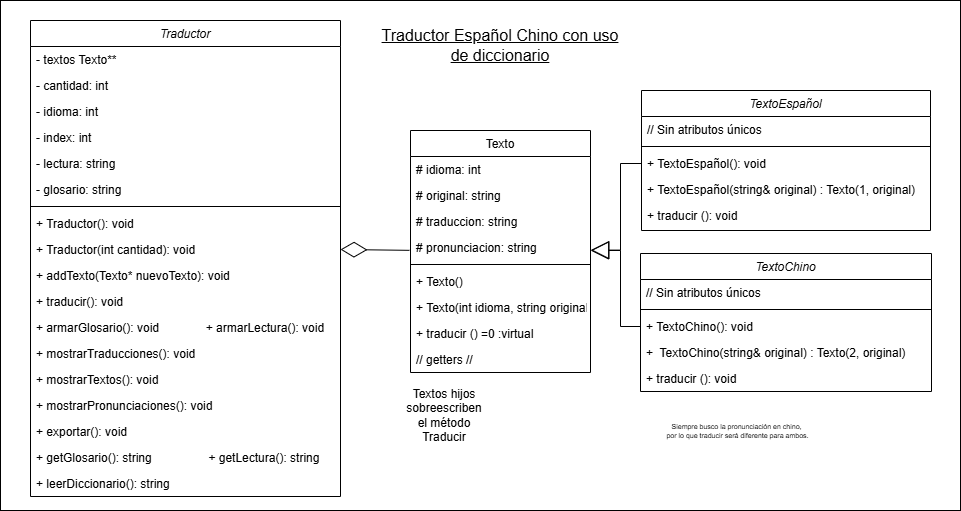

The diagram above was exported from draw.io. Its source (the exported page's mxGraphModel, read from the mxfile embedded in the PNG):
<mxGraphModel dx="1296" dy="535" grid="1" gridSize="10" guides="1" tooltips="1" connect="1" arrows="1" fold="1" page="1" pageScale="1" pageWidth="827" pageHeight="1169" math="0" shadow="0">
  <root>
    <mxCell id="WIyWlLk6GJQsqaUBKTNV-0" />
    <mxCell id="WIyWlLk6GJQsqaUBKTNV-1" parent="WIyWlLk6GJQsqaUBKTNV-0" />
    <mxCell id="pBnq7G5WuKJQI-tfJMmB-21" value="" style="rounded=0;whiteSpace=wrap;html=1;" vertex="1" parent="WIyWlLk6GJQsqaUBKTNV-1">
      <mxGeometry x="-20" y="590" width="960" height="510" as="geometry" />
    </mxCell>
    <mxCell id="zkfFHV4jXpPFQw0GAbJ--0" value="TextoEspañol" style="swimlane;fontStyle=2;align=center;verticalAlign=top;childLayout=stackLayout;horizontal=1;startSize=26;horizontalStack=0;resizeParent=1;resizeLast=0;collapsible=1;marginBottom=0;rounded=0;shadow=0;strokeWidth=1;" parent="WIyWlLk6GJQsqaUBKTNV-1" vertex="1">
      <mxGeometry x="621" y="680" width="289" height="140" as="geometry">
        <mxRectangle x="230" y="140" width="160" height="26" as="alternateBounds" />
      </mxGeometry>
    </mxCell>
    <mxCell id="pBnq7G5WuKJQI-tfJMmB-3" value="// Sin atributos únicos" style="text;align=left;verticalAlign=top;spacingLeft=4;spacingRight=4;overflow=hidden;rotatable=0;points=[[0,0.5],[1,0.5]];portConstraint=eastwest;" vertex="1" parent="zkfFHV4jXpPFQw0GAbJ--0">
      <mxGeometry y="26" width="289" height="26" as="geometry" />
    </mxCell>
    <mxCell id="zkfFHV4jXpPFQw0GAbJ--4" value="" style="line;html=1;strokeWidth=1;align=left;verticalAlign=middle;spacingTop=-1;spacingLeft=3;spacingRight=3;rotatable=0;labelPosition=right;points=[];portConstraint=eastwest;" parent="zkfFHV4jXpPFQw0GAbJ--0" vertex="1">
      <mxGeometry y="52" width="289" height="8" as="geometry" />
    </mxCell>
    <mxCell id="MTLThxNzw2PVOU4wgkLu-9" value="+ TextoEspañol(): void" style="text;align=left;verticalAlign=top;spacingLeft=4;spacingRight=4;overflow=hidden;rotatable=0;points=[[0,0.5],[1,0.5]];portConstraint=eastwest;" parent="zkfFHV4jXpPFQw0GAbJ--0" vertex="1">
      <mxGeometry y="60" width="289" height="26" as="geometry" />
    </mxCell>
    <mxCell id="g4aATKWc5pRAoZhqWGmP-21" value="+ TextoEspañol(string&amp; original) : Texto(1, original)" style="text;align=left;verticalAlign=top;spacingLeft=4;spacingRight=4;overflow=hidden;rotatable=0;points=[[0,0.5],[1,0.5]];portConstraint=eastwest;" parent="zkfFHV4jXpPFQw0GAbJ--0" vertex="1">
      <mxGeometry y="86" width="289" height="26" as="geometry" />
    </mxCell>
    <mxCell id="zkfFHV4jXpPFQw0GAbJ--5" value="+ traducir (): void" style="text;align=left;verticalAlign=top;spacingLeft=4;spacingRight=4;overflow=hidden;rotatable=0;points=[[0,0.5],[1,0.5]];portConstraint=eastwest;" parent="zkfFHV4jXpPFQw0GAbJ--0" vertex="1">
      <mxGeometry y="112" width="289" height="26" as="geometry" />
    </mxCell>
    <mxCell id="zkfFHV4jXpPFQw0GAbJ--17" value="Texto" style="swimlane;fontStyle=0;align=center;verticalAlign=top;childLayout=stackLayout;horizontal=1;startSize=26;horizontalStack=0;resizeParent=1;resizeLast=0;collapsible=1;marginBottom=0;rounded=0;shadow=0;strokeWidth=1;" parent="WIyWlLk6GJQsqaUBKTNV-1" vertex="1">
      <mxGeometry x="390" y="720" width="180" height="242" as="geometry">
        <mxRectangle x="550" y="140" width="160" height="26" as="alternateBounds" />
      </mxGeometry>
    </mxCell>
    <mxCell id="_PSi_s5VgJsaWFmJU0bO-8" value="# idioma: int" style="text;align=left;verticalAlign=top;spacingLeft=4;spacingRight=4;overflow=hidden;rotatable=0;points=[[0,0.5],[1,0.5]];portConstraint=eastwest;rounded=0;shadow=0;html=0;" parent="zkfFHV4jXpPFQw0GAbJ--17" vertex="1">
      <mxGeometry y="26" width="180" height="26" as="geometry" />
    </mxCell>
    <mxCell id="zkfFHV4jXpPFQw0GAbJ--18" value="# original: string" style="text;align=left;verticalAlign=top;spacingLeft=4;spacingRight=4;overflow=hidden;rotatable=0;points=[[0,0.5],[1,0.5]];portConstraint=eastwest;" parent="zkfFHV4jXpPFQw0GAbJ--17" vertex="1">
      <mxGeometry y="52" width="180" height="26" as="geometry" />
    </mxCell>
    <mxCell id="hXfGZfyqkn7zsnrgD8S7-28" value="# traduccion: string" style="text;align=left;verticalAlign=top;spacingLeft=4;spacingRight=4;overflow=hidden;rotatable=0;points=[[0,0.5],[1,0.5]];portConstraint=eastwest;rounded=0;shadow=0;html=0;" parent="zkfFHV4jXpPFQw0GAbJ--17" vertex="1">
      <mxGeometry y="78" width="180" height="26" as="geometry" />
    </mxCell>
    <mxCell id="_PSi_s5VgJsaWFmJU0bO-1" value="# pronunciacion: string" style="text;align=left;verticalAlign=top;spacingLeft=4;spacingRight=4;overflow=hidden;rotatable=0;points=[[0,0.5],[1,0.5]];portConstraint=eastwest;rounded=0;shadow=0;html=0;" parent="zkfFHV4jXpPFQw0GAbJ--17" vertex="1">
      <mxGeometry y="104" width="180" height="26" as="geometry" />
    </mxCell>
    <mxCell id="zkfFHV4jXpPFQw0GAbJ--23" value="" style="line;html=1;strokeWidth=1;align=left;verticalAlign=middle;spacingTop=-1;spacingLeft=3;spacingRight=3;rotatable=0;labelPosition=right;points=[];portConstraint=eastwest;" parent="zkfFHV4jXpPFQw0GAbJ--17" vertex="1">
      <mxGeometry y="130" width="180" height="8" as="geometry" />
    </mxCell>
    <mxCell id="g4aATKWc5pRAoZhqWGmP-16" value="+ Texto()" style="text;align=left;verticalAlign=top;spacingLeft=4;spacingRight=4;overflow=hidden;rotatable=0;points=[[0,0.5],[1,0.5]];portConstraint=eastwest;" parent="zkfFHV4jXpPFQw0GAbJ--17" vertex="1">
      <mxGeometry y="138" width="180" height="26" as="geometry" />
    </mxCell>
    <mxCell id="_PSi_s5VgJsaWFmJU0bO-5" value="+ Texto(int idioma, string original)" style="text;align=left;verticalAlign=top;spacingLeft=4;spacingRight=4;overflow=hidden;rotatable=0;points=[[0,0.5],[1,0.5]];portConstraint=eastwest;" parent="zkfFHV4jXpPFQw0GAbJ--17" vertex="1">
      <mxGeometry y="164" width="180" height="26" as="geometry" />
    </mxCell>
    <mxCell id="hXfGZfyqkn7zsnrgD8S7-29" value="+ traducir () =0 :virtual" style="text;align=left;verticalAlign=top;spacingLeft=4;spacingRight=4;overflow=hidden;rotatable=0;points=[[0,0.5],[1,0.5]];portConstraint=eastwest;" parent="zkfFHV4jXpPFQw0GAbJ--17" vertex="1">
      <mxGeometry y="190" width="180" height="26" as="geometry" />
    </mxCell>
    <mxCell id="pBnq7G5WuKJQI-tfJMmB-23" value="// getters //" style="text;align=left;verticalAlign=top;spacingLeft=4;spacingRight=4;overflow=hidden;rotatable=0;points=[[0,0.5],[1,0.5]];portConstraint=eastwest;" vertex="1" parent="zkfFHV4jXpPFQw0GAbJ--17">
      <mxGeometry y="216" width="180" height="26" as="geometry" />
    </mxCell>
    <mxCell id="hXfGZfyqkn7zsnrgD8S7-7" value="TextoChino" style="swimlane;fontStyle=2;align=center;verticalAlign=top;childLayout=stackLayout;horizontal=1;startSize=26;horizontalStack=0;resizeParent=1;resizeLast=0;collapsible=1;marginBottom=0;rounded=0;shadow=0;strokeWidth=1;" parent="WIyWlLk6GJQsqaUBKTNV-1" vertex="1">
      <mxGeometry x="620" y="843" width="291" height="138" as="geometry">
        <mxRectangle x="230" y="140" width="160" height="26" as="alternateBounds" />
      </mxGeometry>
    </mxCell>
    <mxCell id="pBnq7G5WuKJQI-tfJMmB-4" value="// Sin atributos únicos" style="text;align=left;verticalAlign=top;spacingLeft=4;spacingRight=4;overflow=hidden;rotatable=0;points=[[0,0.5],[1,0.5]];portConstraint=eastwest;" vertex="1" parent="hXfGZfyqkn7zsnrgD8S7-7">
      <mxGeometry y="26" width="291" height="26" as="geometry" />
    </mxCell>
    <mxCell id="hXfGZfyqkn7zsnrgD8S7-11" value="" style="line;html=1;strokeWidth=1;align=left;verticalAlign=middle;spacingTop=-1;spacingLeft=3;spacingRight=3;rotatable=0;labelPosition=right;points=[];portConstraint=eastwest;" parent="hXfGZfyqkn7zsnrgD8S7-7" vertex="1">
      <mxGeometry y="52" width="291" height="8" as="geometry" />
    </mxCell>
    <mxCell id="g4aATKWc5pRAoZhqWGmP-20" value="+ TextoChino(): void" style="text;align=left;verticalAlign=top;spacingLeft=4;spacingRight=4;overflow=hidden;rotatable=0;points=[[0,0.5],[1,0.5]];portConstraint=eastwest;" parent="hXfGZfyqkn7zsnrgD8S7-7" vertex="1">
      <mxGeometry y="60" width="291" height="26" as="geometry" />
    </mxCell>
    <mxCell id="MTLThxNzw2PVOU4wgkLu-10" value="+  TextoChino(string&amp; original) : Texto(2, original)" style="text;align=left;verticalAlign=top;spacingLeft=4;spacingRight=4;overflow=hidden;rotatable=0;points=[[0,0.5],[1,0.5]];portConstraint=eastwest;" parent="hXfGZfyqkn7zsnrgD8S7-7" vertex="1">
      <mxGeometry y="86" width="291" height="26" as="geometry" />
    </mxCell>
    <mxCell id="g4aATKWc5pRAoZhqWGmP-8" value="+ traducir (): void" style="text;align=left;verticalAlign=top;spacingLeft=4;spacingRight=4;overflow=hidden;rotatable=0;points=[[0,0.5],[1,0.5]];portConstraint=eastwest;" parent="hXfGZfyqkn7zsnrgD8S7-7" vertex="1">
      <mxGeometry y="112" width="291" height="26" as="geometry" />
    </mxCell>
    <mxCell id="hXfGZfyqkn7zsnrgD8S7-42" value="Traductor" style="swimlane;fontStyle=2;align=center;verticalAlign=top;childLayout=stackLayout;horizontal=1;startSize=26;horizontalStack=0;resizeParent=1;resizeLast=0;collapsible=1;marginBottom=0;rounded=0;shadow=0;strokeWidth=1;" parent="WIyWlLk6GJQsqaUBKTNV-1" vertex="1">
      <mxGeometry x="10" y="610" width="310" height="476" as="geometry">
        <mxRectangle x="230" y="140" width="160" height="26" as="alternateBounds" />
      </mxGeometry>
    </mxCell>
    <mxCell id="MTLThxNzw2PVOU4wgkLu-17" value="- textos Texto**" style="text;align=left;verticalAlign=top;spacingLeft=4;spacingRight=4;overflow=hidden;rotatable=0;points=[[0,0.5],[1,0.5]];portConstraint=eastwest;labelBorderColor=none;" parent="hXfGZfyqkn7zsnrgD8S7-42" vertex="1">
      <mxGeometry y="26" width="310" height="26" as="geometry" />
    </mxCell>
    <mxCell id="MTLThxNzw2PVOU4wgkLu-20" value="- cantidad: int" style="text;align=left;verticalAlign=top;spacingLeft=4;spacingRight=4;overflow=hidden;rotatable=0;points=[[0,0.5],[1,0.5]];portConstraint=eastwest;rounded=0;shadow=0;html=0;" parent="hXfGZfyqkn7zsnrgD8S7-42" vertex="1">
      <mxGeometry y="52" width="310" height="26" as="geometry" />
    </mxCell>
    <mxCell id="_PSi_s5VgJsaWFmJU0bO-17" value="- idioma: int" style="text;align=left;verticalAlign=top;spacingLeft=4;spacingRight=4;overflow=hidden;rotatable=0;points=[[0,0.5],[1,0.5]];portConstraint=eastwest;rounded=0;shadow=0;html=0;" parent="hXfGZfyqkn7zsnrgD8S7-42" vertex="1">
      <mxGeometry y="78" width="310" height="26" as="geometry" />
    </mxCell>
    <mxCell id="MTLThxNzw2PVOU4wgkLu-19" value="- index: int" style="text;align=left;verticalAlign=top;spacingLeft=4;spacingRight=4;overflow=hidden;rotatable=0;points=[[0,0.5],[1,0.5]];portConstraint=eastwest;rounded=0;shadow=0;html=0;" parent="hXfGZfyqkn7zsnrgD8S7-42" vertex="1">
      <mxGeometry y="104" width="310" height="26" as="geometry" />
    </mxCell>
    <mxCell id="hXfGZfyqkn7zsnrgD8S7-44" value="- lectura: string" style="text;align=left;verticalAlign=top;spacingLeft=4;spacingRight=4;overflow=hidden;rotatable=0;points=[[0,0.5],[1,0.5]];portConstraint=eastwest;rounded=0;shadow=0;html=0;" parent="hXfGZfyqkn7zsnrgD8S7-42" vertex="1">
      <mxGeometry y="130" width="310" height="26" as="geometry" />
    </mxCell>
    <mxCell id="_PSi_s5VgJsaWFmJU0bO-18" value="- glosario: string" style="text;align=left;verticalAlign=top;spacingLeft=4;spacingRight=4;overflow=hidden;rotatable=0;points=[[0,0.5],[1,0.5]];portConstraint=eastwest;rounded=0;shadow=0;html=0;" parent="hXfGZfyqkn7zsnrgD8S7-42" vertex="1">
      <mxGeometry y="156" width="310" height="26" as="geometry" />
    </mxCell>
    <mxCell id="hXfGZfyqkn7zsnrgD8S7-47" value="" style="line;html=1;strokeWidth=1;align=left;verticalAlign=middle;spacingTop=-1;spacingLeft=3;spacingRight=3;rotatable=0;labelPosition=right;points=[];portConstraint=eastwest;" parent="hXfGZfyqkn7zsnrgD8S7-42" vertex="1">
      <mxGeometry y="182" width="310" height="8" as="geometry" />
    </mxCell>
    <mxCell id="MTLThxNzw2PVOU4wgkLu-4" value="+ Traductor(): void" style="text;align=left;verticalAlign=top;spacingLeft=4;spacingRight=4;overflow=hidden;rotatable=0;points=[[0,0.5],[1,0.5]];portConstraint=eastwest;" parent="hXfGZfyqkn7zsnrgD8S7-42" vertex="1">
      <mxGeometry y="190" width="310" height="26" as="geometry" />
    </mxCell>
    <mxCell id="MTLThxNzw2PVOU4wgkLu-14" value="+ Traductor(int cantidad): void" style="text;align=left;verticalAlign=top;spacingLeft=4;spacingRight=4;overflow=hidden;rotatable=0;points=[[0,0.5],[1,0.5]];portConstraint=eastwest;" parent="hXfGZfyqkn7zsnrgD8S7-42" vertex="1">
      <mxGeometry y="216" width="310" height="26" as="geometry" />
    </mxCell>
    <mxCell id="MTLThxNzw2PVOU4wgkLu-5" value="+ addTexto(Texto* nuevoTexto): void" style="text;align=left;verticalAlign=top;spacingLeft=4;spacingRight=4;overflow=hidden;rotatable=0;points=[[0,0.5],[1,0.5]];portConstraint=eastwest;" parent="hXfGZfyqkn7zsnrgD8S7-42" vertex="1">
      <mxGeometry y="242" width="310" height="26" as="geometry" />
    </mxCell>
    <mxCell id="pBnq7G5WuKJQI-tfJMmB-0" value="+ traducir(): void " style="text;align=left;verticalAlign=top;spacingLeft=4;spacingRight=4;overflow=hidden;rotatable=0;points=[[0,0.5],[1,0.5]];portConstraint=eastwest;" vertex="1" parent="hXfGZfyqkn7zsnrgD8S7-42">
      <mxGeometry y="268" width="310" height="26" as="geometry" />
    </mxCell>
    <mxCell id="_PSi_s5VgJsaWFmJU0bO-10" value="+ armarGlosario(): void              + armarLectura(): void" style="text;align=left;verticalAlign=top;spacingLeft=4;spacingRight=4;overflow=hidden;rotatable=0;points=[[0,0.5],[1,0.5]];portConstraint=eastwest;" parent="hXfGZfyqkn7zsnrgD8S7-42" vertex="1">
      <mxGeometry y="294" width="310" height="26" as="geometry" />
    </mxCell>
    <mxCell id="MTLThxNzw2PVOU4wgkLu-22" value="+ mostrarTraducciones(): void" style="text;align=left;verticalAlign=top;spacingLeft=4;spacingRight=4;overflow=hidden;rotatable=0;points=[[0,0.5],[1,0.5]];portConstraint=eastwest;" parent="hXfGZfyqkn7zsnrgD8S7-42" vertex="1">
      <mxGeometry y="320" width="310" height="26" as="geometry" />
    </mxCell>
    <mxCell id="_PSi_s5VgJsaWFmJU0bO-14" value="+ mostrarTextos(): void" style="text;align=left;verticalAlign=top;spacingLeft=4;spacingRight=4;overflow=hidden;rotatable=0;points=[[0,0.5],[1,0.5]];portConstraint=eastwest;" parent="hXfGZfyqkn7zsnrgD8S7-42" vertex="1">
      <mxGeometry y="346" width="310" height="26" as="geometry" />
    </mxCell>
    <mxCell id="_PSi_s5VgJsaWFmJU0bO-15" value="+ mostrarPronunciaciones(): void" style="text;align=left;verticalAlign=top;spacingLeft=4;spacingRight=4;overflow=hidden;rotatable=0;points=[[0,0.5],[1,0.5]];portConstraint=eastwest;" parent="hXfGZfyqkn7zsnrgD8S7-42" vertex="1">
      <mxGeometry y="372" width="310" height="26" as="geometry" />
    </mxCell>
    <mxCell id="_PSi_s5VgJsaWFmJU0bO-16" value="+ exportar(): void       " style="text;align=left;verticalAlign=top;spacingLeft=4;spacingRight=4;overflow=hidden;rotatable=0;points=[[0,0.5],[1,0.5]];portConstraint=eastwest;" parent="hXfGZfyqkn7zsnrgD8S7-42" vertex="1">
      <mxGeometry y="398" width="310" height="26" as="geometry" />
    </mxCell>
    <mxCell id="MTLThxNzw2PVOU4wgkLu-6" value="+ getGlosario(): string                 + getLectura(): string" style="text;align=left;verticalAlign=top;spacingLeft=4;spacingRight=4;overflow=hidden;rotatable=0;points=[[0,0.5],[1,0.5]];portConstraint=eastwest;" parent="hXfGZfyqkn7zsnrgD8S7-42" vertex="1">
      <mxGeometry y="424" width="310" height="26" as="geometry" />
    </mxCell>
    <mxCell id="pBnq7G5WuKJQI-tfJMmB-22" value="+ leerDiccionario(): string" style="text;align=left;verticalAlign=top;spacingLeft=4;spacingRight=4;overflow=hidden;rotatable=0;points=[[0,0.5],[1,0.5]];portConstraint=eastwest;" vertex="1" parent="hXfGZfyqkn7zsnrgD8S7-42">
      <mxGeometry y="450" width="310" height="26" as="geometry" />
    </mxCell>
    <mxCell id="_PSi_s5VgJsaWFmJU0bO-21" value="Textos hijos sobreescriben el método Traducir" style="text;html=1;align=center;verticalAlign=middle;whiteSpace=wrap;rounded=0;" parent="WIyWlLk6GJQsqaUBKTNV-1" vertex="1">
      <mxGeometry x="394" y="990" width="60" height="30" as="geometry" />
    </mxCell>
    <mxCell id="MTLThxNzw2PVOU4wgkLu-11" value="Siempre busco la pronunciación en chino,&lt;div&gt;&amp;nbsp;por lo que traducir será diferente para ambos.&lt;/div&gt;" style="text;html=1;align=center;verticalAlign=middle;resizable=0;points=[];autosize=1;strokeColor=none;fillColor=none;fontSize=7;" parent="WIyWlLk6GJQsqaUBKTNV-1" vertex="1">
      <mxGeometry x="631" y="1005.5" width="170" height="30" as="geometry" />
    </mxCell>
    <mxCell id="pBnq7G5WuKJQI-tfJMmB-13" value="" style="endArrow=diamondThin;endFill=0;endSize=24;html=1;rounded=0;fontSize=12;curved=1;entryX=1;entryY=0.5;entryDx=0;entryDy=0;exitX=-0.006;exitY=0.609;exitDx=0;exitDy=0;exitPerimeter=0;" edge="1" parent="WIyWlLk6GJQsqaUBKTNV-1" source="_PSi_s5VgJsaWFmJU0bO-1" target="MTLThxNzw2PVOU4wgkLu-14">
      <mxGeometry width="160" relative="1" as="geometry">
        <mxPoint x="310" y="860" as="sourcePoint" />
        <mxPoint x="470" y="860" as="targetPoint" />
      </mxGeometry>
    </mxCell>
    <mxCell id="pBnq7G5WuKJQI-tfJMmB-18" value="" style="endArrow=block;endSize=16;endFill=0;html=1;rounded=0;fontSize=12;entryX=1;entryY=0.615;entryDx=0;entryDy=0;entryPerimeter=0;exitX=0;exitY=0.5;exitDx=0;exitDy=0;edgeStyle=orthogonalEdgeStyle;" edge="1" parent="WIyWlLk6GJQsqaUBKTNV-1" source="g4aATKWc5pRAoZhqWGmP-20" target="_PSi_s5VgJsaWFmJU0bO-1">
      <mxGeometry width="160" relative="1" as="geometry">
        <mxPoint x="600" y="870" as="sourcePoint" />
        <mxPoint x="740" y="830" as="targetPoint" />
        <Array as="points">
          <mxPoint x="600" y="916" />
          <mxPoint x="600" y="840" />
        </Array>
      </mxGeometry>
    </mxCell>
    <mxCell id="pBnq7G5WuKJQI-tfJMmB-19" value="" style="endArrow=block;endSize=16;endFill=0;html=1;rounded=0;fontSize=12;entryX=1.002;entryY=0.599;entryDx=0;entryDy=0;entryPerimeter=0;exitX=0;exitY=0.5;exitDx=0;exitDy=0;edgeStyle=orthogonalEdgeStyle;" edge="1" parent="WIyWlLk6GJQsqaUBKTNV-1" source="MTLThxNzw2PVOU4wgkLu-9" target="_PSi_s5VgJsaWFmJU0bO-1">
      <mxGeometry width="160" relative="1" as="geometry">
        <mxPoint x="710" y="916" as="sourcePoint" />
        <mxPoint x="660" y="840" as="targetPoint" />
        <Array as="points">
          <mxPoint x="600" y="753" />
          <mxPoint x="600" y="840" />
        </Array>
      </mxGeometry>
    </mxCell>
    <mxCell id="pBnq7G5WuKJQI-tfJMmB-20" value="Traductor Español Chino con uso de diccionario" style="text;strokeColor=none;fillColor=none;html=1;align=center;verticalAlign=middle;whiteSpace=wrap;rounded=0;fontSize=16;fontStyle=4" vertex="1" parent="WIyWlLk6GJQsqaUBKTNV-1">
      <mxGeometry x="350" y="620" width="260" height="30" as="geometry" />
    </mxCell>
  </root>
</mxGraphModel>